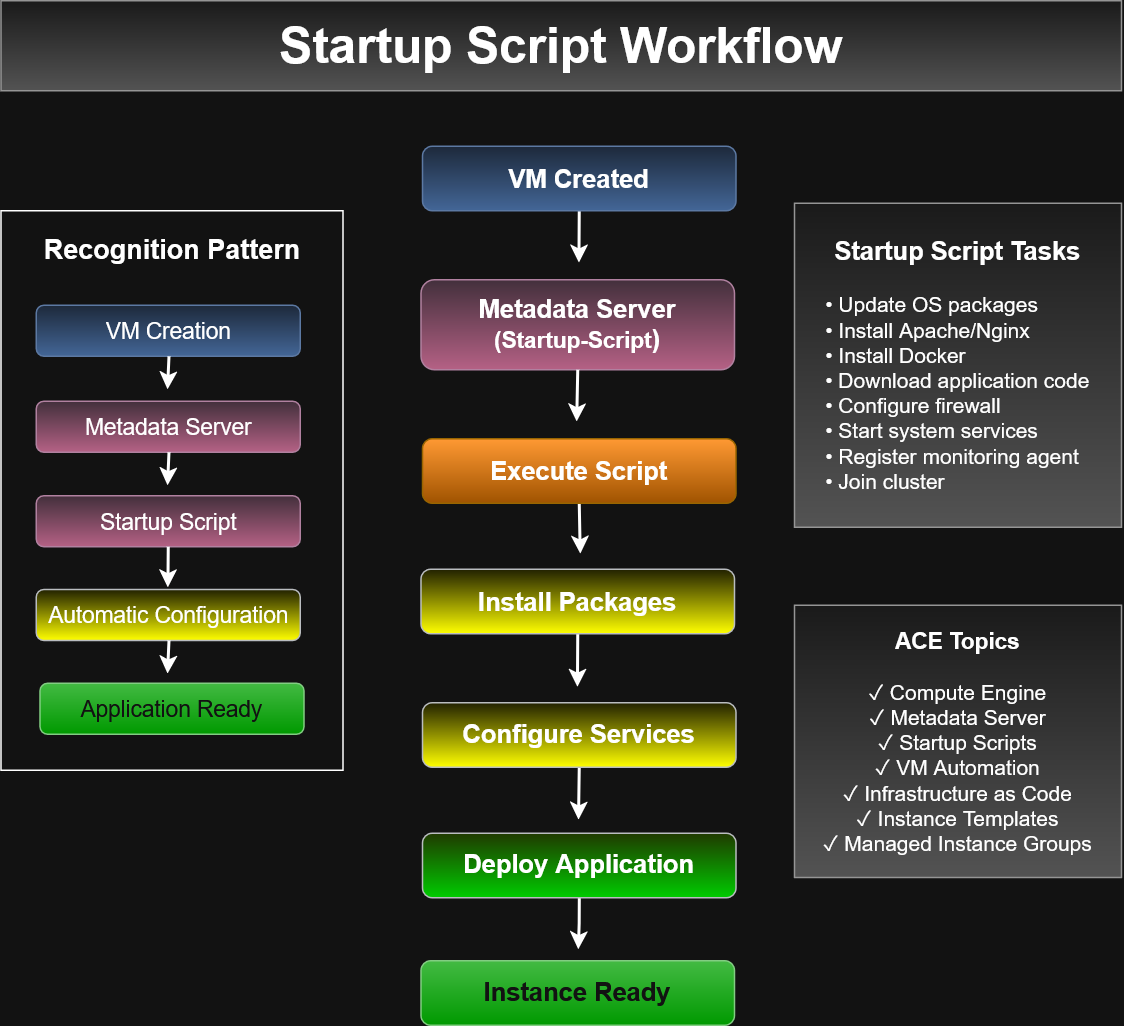

The diagram above was exported from draw.io. Its source (the exported page's mxGraphModel, read from the mxfile embedded in the PNG):
<mxGraphModel dx="1491" dy="956" grid="0" gridSize="10" guides="1" tooltips="1" connect="1" arrows="1" fold="1" page="1" pageScale="1" pageWidth="850" pageHeight="1100" math="0" shadow="0">
  <root>
    <mxCell id="0" />
    <mxCell id="1" parent="0" />
    <mxCell id="L1P-uYteUQBk6CWacdvG-32" parent="1" style="rounded=0;whiteSpace=wrap;html=1;fillColor=#f5f5f5;strokeColor=#666666;gradientColor=#b3b3b3;" value="&lt;font style=&quot;font-size: 33px;&quot;&gt;&lt;b&gt;&lt;font&gt;Startup Script Workflow&lt;/font&gt;&lt;/b&gt;&lt;/font&gt;" vertex="1">
      <mxGeometry height="60" width="747" x="54" y="31" as="geometry" />
    </mxCell>
    <mxCell id="L1P-uYteUQBk6CWacdvG-46" edge="1" parent="1" source="L1P-uYteUQBk6CWacdvG-34" style="edgeStyle=orthogonalEdgeStyle;rounded=0;orthogonalLoop=1;jettySize=auto;html=1;exitX=0.5;exitY=1;exitDx=0;exitDy=0;strokeWidth=2;">
      <mxGeometry relative="1" as="geometry">
        <mxPoint x="439" y="577" as="targetPoint" />
      </mxGeometry>
    </mxCell>
    <mxCell id="L1P-uYteUQBk6CWacdvG-34" parent="1" style="rounded=1;whiteSpace=wrap;html=1;fillColor=#ffff88;strokeColor=#36393d;gradientColor=light-dark(#000000,#FFFF00);" value="&lt;b&gt;&lt;font style=&quot;font-size: 17px;&quot;&gt;Configure Services&lt;/font&gt;&lt;/b&gt;" vertex="1">
      <mxGeometry height="43" width="209" x="335" y="499" as="geometry" />
    </mxCell>
    <mxCell id="L1P-uYteUQBk6CWacdvG-42" edge="1" parent="1" source="L1P-uYteUQBk6CWacdvG-36" style="edgeStyle=orthogonalEdgeStyle;rounded=0;orthogonalLoop=1;jettySize=auto;html=1;exitX=0.5;exitY=1;exitDx=0;exitDy=0;strokeWidth=2;">
      <mxGeometry relative="1" as="geometry">
        <mxPoint x="438.28571428571445" y="488.4285888671875" as="targetPoint" />
      </mxGeometry>
    </mxCell>
    <mxCell id="L1P-uYteUQBk6CWacdvG-36" parent="1" style="rounded=1;whiteSpace=wrap;html=1;fillColor=#ffff88;strokeColor=#36393d;gradientColor=light-dark(#000000,#FFFF00);" value="&lt;b&gt;&lt;font style=&quot;font-size: 17px;&quot;&gt;Install Packages&lt;/font&gt;&lt;/b&gt;" vertex="1">
      <mxGeometry height="43" width="209" x="334" y="410" as="geometry" />
    </mxCell>
    <mxCell id="L1P-uYteUQBk6CWacdvG-41" edge="1" parent="1" source="L1P-uYteUQBk6CWacdvG-37" style="edgeStyle=orthogonalEdgeStyle;rounded=0;orthogonalLoop=1;jettySize=auto;html=1;exitX=0.5;exitY=1;exitDx=0;exitDy=0;strokeWidth=2;">
      <mxGeometry relative="1" as="geometry">
        <mxPoint x="440.1428571428571" y="399.7142857142858" as="targetPoint" />
      </mxGeometry>
    </mxCell>
    <mxCell id="L1P-uYteUQBk6CWacdvG-37" parent="1" style="rounded=1;whiteSpace=wrap;html=1;fillColor=light-dark(#FFCD28,#FF9933);gradientColor=#ffa500;strokeColor=#d79b00;" value="&lt;b&gt;&lt;font style=&quot;font-size: 17px;&quot;&gt;Execute Script&lt;/font&gt;&lt;/b&gt;" vertex="1">
      <mxGeometry height="43" width="209" x="335" y="323" as="geometry" />
    </mxCell>
    <mxCell id="L1P-uYteUQBk6CWacdvG-38" parent="1" style="rounded=1;whiteSpace=wrap;html=1;fillColor=#e6d0de;gradientColor=#d5739d;strokeColor=#996185;" value="&lt;div&gt;&lt;b&gt;&lt;font style=&quot;font-size: 17px;&quot;&gt;Metadata Server&lt;/font&gt;&lt;/b&gt;&lt;/div&gt;&lt;div&gt;&lt;font style=&quot;font-size: 15px;&quot;&gt;&lt;b&gt;(&lt;/b&gt;&lt;/font&gt;&lt;b&gt;&lt;font style=&quot;font-size: 15px;&quot;&gt;Startup-Script&lt;/font&gt;&lt;font style=&quot;font-size: 17px;&quot;&gt;)&lt;/font&gt;&lt;/b&gt;&lt;/div&gt;" vertex="1">
      <mxGeometry height="60" width="209" x="334" y="217" as="geometry" />
    </mxCell>
    <mxCell id="L1P-uYteUQBk6CWacdvG-45" edge="1" parent="1" source="L1P-uYteUQBk6CWacdvG-39" style="edgeStyle=orthogonalEdgeStyle;rounded=0;orthogonalLoop=1;jettySize=auto;html=1;exitX=0.5;exitY=1;exitDx=0;exitDy=0;strokeWidth=2;">
      <mxGeometry relative="1" as="geometry">
        <mxPoint x="439.28571428571433" y="205.5428466796875" as="targetPoint" />
      </mxGeometry>
    </mxCell>
    <mxCell id="L1P-uYteUQBk6CWacdvG-39" parent="1" style="rounded=1;whiteSpace=wrap;html=1;fillColor=#dae8fc;gradientColor=#7ea6e0;strokeColor=#6c8ebf;" value="&lt;b&gt;&lt;font style=&quot;font-size: 17px;&quot;&gt;VM Created&lt;/font&gt;&lt;/b&gt;" vertex="1">
      <mxGeometry height="43" width="209" x="335" y="128" as="geometry" />
    </mxCell>
    <mxCell id="L1P-uYteUQBk6CWacdvG-47" edge="1" parent="1" style="edgeStyle=orthogonalEdgeStyle;rounded=0;orthogonalLoop=1;jettySize=auto;html=1;exitX=0.5;exitY=1;exitDx=0;exitDy=0;strokeWidth=2;">
      <mxGeometry relative="1" as="geometry">
        <mxPoint x="438.50428571428563" y="277" as="sourcePoint" />
        <mxPoint x="437.78999999999996" y="311.5428466796875" as="targetPoint" />
      </mxGeometry>
    </mxCell>
    <mxCell id="L1P-uYteUQBk6CWacdvG-49" edge="1" parent="1" source="L1P-uYteUQBk6CWacdvG-48" style="edgeStyle=orthogonalEdgeStyle;rounded=0;orthogonalLoop=1;jettySize=auto;html=1;exitX=0.5;exitY=1;exitDx=0;exitDy=0;strokeWidth=2;">
      <mxGeometry relative="1" as="geometry">
        <Array as="points">
          <mxPoint x="440" y="646" />
        </Array>
        <mxPoint x="438.8571428571429" y="663.4285888671875" as="targetPoint" />
      </mxGeometry>
    </mxCell>
    <mxCell id="L1P-uYteUQBk6CWacdvG-48" parent="1" style="rounded=1;whiteSpace=wrap;html=1;fillColor=#cdeb8b;strokeColor=#36393d;gradientColor=light-dark(#000000,#00CC00);" value="&lt;b&gt;&lt;font style=&quot;font-size: 17px;&quot;&gt;Deploy Application&lt;/font&gt;&lt;/b&gt;" vertex="1">
      <mxGeometry height="43" width="209" x="335" y="586" as="geometry" />
    </mxCell>
    <mxCell id="L1P-uYteUQBk6CWacdvG-50" parent="1" style="rounded=1;whiteSpace=wrap;html=1;fillColor=#008a00;fontColor=#ffffff;strokeColor=#005700;gradientColor=light-dark(#000000,#009900);" value="&lt;b&gt;&lt;font style=&quot;font-size: 17px;&quot;&gt;Instance Ready &lt;/font&gt;&lt;/b&gt;" vertex="1">
      <mxGeometry height="43" width="209" x="334" y="671" as="geometry" />
    </mxCell>
    <mxCell id="L1P-uYteUQBk6CWacdvG-52" parent="1" style="rounded=0;whiteSpace=wrap;html=1;" value="" vertex="1">
      <mxGeometry height="373" width="228" x="54" y="171" as="geometry" />
    </mxCell>
    <mxCell id="L1P-uYteUQBk6CWacdvG-53" parent="1" style="text;html=1;whiteSpace=wrap;strokeColor=none;fillColor=none;align=center;verticalAlign=middle;rounded=0;" value="&lt;font style=&quot;font-size: 18px;&quot;&gt;&lt;b&gt;&lt;font&gt;Recognition Pattern&lt;/font&gt;&lt;/b&gt;&lt;/font&gt;" vertex="1">
      <mxGeometry height="30" width="181" x="77.5" y="182" as="geometry" />
    </mxCell>
    <mxCell id="L1P-uYteUQBk6CWacdvG-54" parent="1" style="rounded=1;whiteSpace=wrap;html=1;fillColor=#ffff88;strokeColor=#36393d;gradientColor=light-dark(#000000,#FFFF00);" value="&lt;font style=&quot;font-size: 15px;&quot;&gt;Automatic Configuration&lt;/font&gt;" vertex="1">
      <mxGeometry height="34" width="176" x="77.5" y="423.5" as="geometry" />
    </mxCell>
    <mxCell id="L1P-uYteUQBk6CWacdvG-55" parent="1" style="rounded=1;whiteSpace=wrap;html=1;fillColor=#dae8fc;gradientColor=#7ea6e0;strokeColor=#6c8ebf;" value="&lt;font style=&quot;font-size: 15px;&quot;&gt;VM Creation&lt;/font&gt;" vertex="1">
      <mxGeometry height="34" width="176" x="77.5" y="234" as="geometry" />
    </mxCell>
    <mxCell id="L1P-uYteUQBk6CWacdvG-56" parent="1" style="rounded=1;whiteSpace=wrap;html=1;fillColor=#e6d0de;gradientColor=#d5739d;strokeColor=#996185;" value="&lt;font style=&quot;font-size: 15px;&quot;&gt;Metadata Server&lt;/font&gt;" vertex="1">
      <mxGeometry height="34" width="176" x="77.5" y="298" as="geometry" />
    </mxCell>
    <mxCell id="L1P-uYteUQBk6CWacdvG-57" parent="1" style="rounded=1;whiteSpace=wrap;html=1;fillColor=#e6d0de;gradientColor=#d5739d;strokeColor=#996185;" value="&lt;font style=&quot;font-size: 15px;&quot;&gt;Startup Script&lt;/font&gt;" vertex="1">
      <mxGeometry height="34" width="176" x="77.5" y="361" as="geometry" />
    </mxCell>
    <mxCell id="L1P-uYteUQBk6CWacdvG-58" parent="1" style="rounded=1;whiteSpace=wrap;html=1;fillColor=#008a00;fontColor=#ffffff;strokeColor=#005700;gradientColor=light-dark(#000000,#009900);" value="&lt;font style=&quot;font-size: 15px;&quot;&gt;Application Ready&lt;/font&gt;" vertex="1">
      <mxGeometry height="34" width="176" x="80" y="486" as="geometry" />
    </mxCell>
    <mxCell id="L1P-uYteUQBk6CWacdvG-61" edge="1" parent="1" source="L1P-uYteUQBk6CWacdvG-57" style="edgeStyle=orthogonalEdgeStyle;rounded=0;orthogonalLoop=1;jettySize=auto;html=1;exitX=0.5;exitY=1;exitDx=0;exitDy=0;entryX=0.488;entryY=0.673;entryDx=0;entryDy=0;entryPerimeter=0;strokeWidth=2;" target="L1P-uYteUQBk6CWacdvG-52">
      <mxGeometry relative="1" as="geometry" />
    </mxCell>
    <mxCell id="L1P-uYteUQBk6CWacdvG-62" edge="1" parent="1" style="edgeStyle=orthogonalEdgeStyle;rounded=0;orthogonalLoop=1;jettySize=auto;html=1;exitX=0.5;exitY=1;exitDx=0;exitDy=0;entryX=0.488;entryY=0.673;entryDx=0;entryDy=0;entryPerimeter=0;strokeWidth=2;">
      <mxGeometry relative="1" as="geometry">
        <mxPoint x="166" y="268" as="sourcePoint" />
        <mxPoint x="165" y="290" as="targetPoint" />
      </mxGeometry>
    </mxCell>
    <mxCell id="L1P-uYteUQBk6CWacdvG-63" edge="1" parent="1" style="edgeStyle=orthogonalEdgeStyle;rounded=0;orthogonalLoop=1;jettySize=auto;html=1;exitX=0.5;exitY=1;exitDx=0;exitDy=0;entryX=0.488;entryY=0.673;entryDx=0;entryDy=0;entryPerimeter=0;strokeWidth=2;">
      <mxGeometry relative="1" as="geometry">
        <mxPoint x="166" y="332" as="sourcePoint" />
        <mxPoint x="165" y="354" as="targetPoint" />
      </mxGeometry>
    </mxCell>
    <mxCell id="L1P-uYteUQBk6CWacdvG-64" edge="1" parent="1" style="edgeStyle=orthogonalEdgeStyle;rounded=0;orthogonalLoop=1;jettySize=auto;html=1;exitX=0.5;exitY=1;exitDx=0;exitDy=0;entryX=0.488;entryY=0.673;entryDx=0;entryDy=0;entryPerimeter=0;strokeWidth=2;">
      <mxGeometry relative="1" as="geometry">
        <mxPoint x="166" y="457.5" as="sourcePoint" />
        <mxPoint x="165" y="479.5" as="targetPoint" />
      </mxGeometry>
    </mxCell>
    <mxCell id="L1P-uYteUQBk6CWacdvG-65" parent="1" style="rounded=0;whiteSpace=wrap;html=1;fillColor=#f5f5f5;strokeColor=#666666;gradientColor=#b3b3b3;" value="&lt;font style=&quot;font-size: 17px;&quot;&gt;&lt;b&gt;Startup Script Tasks&lt;/b&gt;&lt;/font&gt;&lt;font style=&quot;font-size: 14px;&quot;&gt;&lt;br&gt;&lt;br&gt;&lt;/font&gt;&lt;div align=&quot;left&quot;&gt;&lt;font style=&quot;font-size: 14px;&quot;&gt;• Update OS packages&lt;/font&gt;&lt;br&gt;&lt;font style=&quot;font-size: 14px;&quot;&gt;• Install Apache/Nginx&lt;/font&gt;&lt;br&gt;&lt;font style=&quot;font-size: 14px;&quot;&gt;• Install Docker&lt;/font&gt;&lt;br&gt;&lt;font style=&quot;font-size: 14px;&quot;&gt;• Download application code&lt;/font&gt;&lt;br&gt;&lt;font style=&quot;font-size: 14px;&quot;&gt;• Configure firewall&lt;/font&gt;&lt;br&gt;&lt;font style=&quot;font-size: 14px;&quot;&gt;• Start system services&lt;/font&gt;&lt;br&gt;&lt;font style=&quot;font-size: 14px;&quot;&gt;• Register monitoring agent&lt;/font&gt;&lt;br&gt;&lt;font style=&quot;font-size: 14px;&quot;&gt;• Join cluster&lt;/font&gt;&lt;/div&gt;" vertex="1">
      <mxGeometry height="216" width="218" x="583" y="166" as="geometry" />
    </mxCell>
    <mxCell id="L1P-uYteUQBk6CWacdvG-66" parent="1" style="rounded=0;whiteSpace=wrap;html=1;fillColor=#f5f5f5;gradientColor=#b3b3b3;strokeColor=#666666;" value="&lt;b&gt;&lt;font style=&quot;font-size: 15px;&quot;&gt;ACE Topics&lt;/font&gt;&lt;/b&gt;&lt;br&gt;&lt;font style=&quot;font-size: 14px;&quot;&gt;&lt;br&gt;✓ Compute Engine&lt;br&gt;✓ Metadata Server&lt;br&gt;✓ Startup Scripts&lt;br&gt;✓ VM Automation&lt;br&gt;✓ Infrastructure as Code&lt;br&gt;✓ Instance Templates&lt;br&gt;✓ Managed Instance Group&lt;/font&gt;&lt;font style=&quot;font-size: 14px;&quot;&gt;s&lt;/font&gt;" vertex="1">
      <mxGeometry height="181.5" width="218" x="583" y="434" as="geometry" />
    </mxCell>
  </root>
</mxGraphModel>